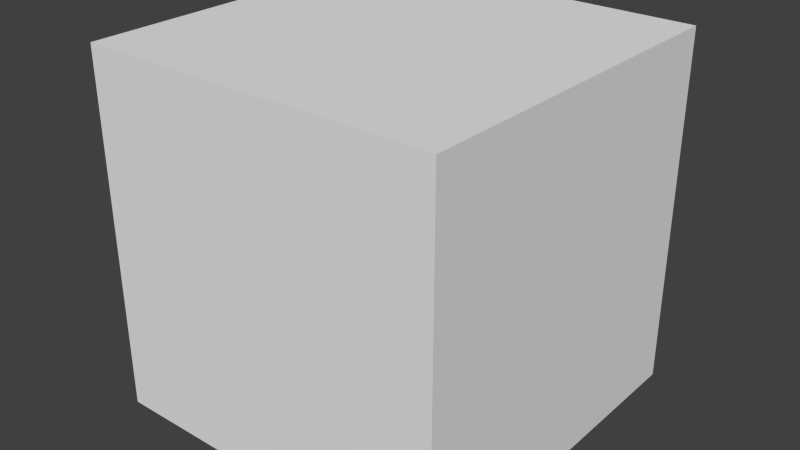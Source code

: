 # Source: Schild.blend  (saved by Blender 2.72.0; exported with 4.5.12 LTS)
import bpy
from mathutils import Matrix  # noqa: F401  (used for matrix-valued properties, if any)

bpy.ops.wm.read_factory_settings(use_empty=True)
scene = bpy.context.scene
scene.name = 'Scene'

# ---- collections
col_collection_1 = bpy.data.collections.new('Collection 1'); scene.collection.children.link(col_collection_1)

# ---- materials (node trees are filled in below, after node groups)
mat_material = bpy.data.materials.new('Material')
mat_material.alpha_threshold = 0.0
mat_material.use_transparent_shadow = False
mat_material.roughness = 0.5
mat_material.line_color = (0.0, 0.0, 0.0, 1.0)

# ---- material node trees

# ---- world
world_world = bpy.data.worlds.new('World'); scene.world = world_world
world_world.color = (0.05088, 0.05088, 0.05088)
world_world.use_sun_shadow = False
world_world.sun_shadow_jitter_overblur = 0.0
world_world.cycles.sampling_method = 'MANUAL'
world_world.cycles.sample_map_resolution = 256

# ---- meshes
me_cube = bpy.data.meshes.new('Cube')
me_cube.from_pydata([(0.5, 0.5, -0.5), (0.5, -0.5, -0.5), (-0.5, -0.5, -0.5), (-0.5, 0.5, -0.5), (0.5, 0.5, 0.5), (0.5, -0.5, 0.5), (-0.5, -0.5, 0.5), (-0.5, 0.5, 0.5), (0.5, -2.98e-08, -0.5), (8.941e-08, 0.5, -0.5), (0.5, 0.5, 0.0), (0.0, -0.5, -0.5), (0.5, -0.5, 0.0), (-0.5, 1.49e-07, -0.5), (-0.5, -0.5, 0.0), (-0.5, 0.5, 0.0), (0.5, -2.682e-07, 0.5), (1.192e-07, 0.5, 0.5), (-2.682e-07, -0.5, 0.5), (-0.5, 8.941e-08, 0.5), (2.98e-08, 5.96e-08, -0.5), (-7.451e-08, -8.941e-08, 0.5), (0.5, -1.49e-07, 0.0), (-1.49e-07, -0.5, 0.0), (-0.5, 1.192e-07, 0.0), (1.192e-07, 0.5, 0.0), (0.5, -0.25, -0.5), (-0.25, 0.5, -0.5), (0.5, 0.5, 0.25), (-0.25, -0.5, -0.5), (0.5, -0.5, 0.25), (-0.5, 0.25, -0.5), (-0.5, -0.5, 0.25), (-0.5, 0.5, 0.25), (0.5, -0.25, 0.5), (-0.25, 0.5, 0.5), (-0.25, -0.5, 0.5), (-0.5, 0.25, 0.5), (0.5, 0.25, -0.5), (0.25, 0.5, -0.5), (0.5, 0.5, -0.25), (0.25, -0.5, -0.5), (0.5, -0.5, -0.25), (-0.5, -0.25, -0.5), (-0.5, -0.5, -0.25), (-0.5, 0.5, -0.25), (0.5, 0.25, 0.5), (0.25, 0.5, 0.5), (0.25, -0.5, 0.5), (-0.5, -0.25, 0.5), (-0.25, 1.043e-07, -0.5), (0.25, 1.49e-08, -0.5), (5.96e-08, 0.25, -0.5), (1.49e-08, -0.25, -0.5), (-1.714e-07, -0.25, 0.5), (2.235e-08, 0.25, 0.5), (0.25, -1.788e-07, 0.5), (-0.25, 0.0, 0.5), (0.5, -0.25, 0.0), (0.5, 0.25, 0.0), (0.5, -8.941e-08, -0.25), (0.5, -2.086e-07, 0.25), (-0.25, -0.5, 0.0), (0.25, -0.5, 0.0), (-7.451e-08, -0.5, -0.25), (-2.086e-07, -0.5, 0.25), (-0.5, 0.25, 0.0), (-0.5, -0.25, 0.0), (-0.5, 1.341e-07, -0.25), (-0.5, 1.043e-07, 0.25), (-0.25, 0.5, 0.0), (0.25, 0.5, 0.0), (1.192e-07, 0.5, 0.25), (1.043e-07, 0.5, -0.25), (-0.25, -0.25, -0.5), (-0.25, -0.25, 0.5), (0.5, -0.25, 0.25), (-0.25, -0.5, 0.25), (-0.5, 0.25, 0.25), (-0.25, 0.5, -0.25), (-0.25, 0.25, -0.5), (0.25, 0.25, -0.5), (0.25, -0.25, -0.5), (0.25, -0.25, 0.5), (0.25, 0.25, 0.5), (-0.25, 0.25, 0.5), (0.5, -0.25, -0.25), (0.5, 0.25, -0.25), (0.5, 0.25, 0.25), (-0.25, -0.5, -0.25), (0.25, -0.5, -0.25), (0.25, -0.5, 0.25), (-0.5, 0.25, -0.25), (-0.5, -0.25, -0.25), (-0.5, -0.25, 0.25), (-0.25, 0.5, 0.25), (0.25, 0.5, 0.25), (0.25, 0.5, -0.25)], [], [(74, 29, 2, 43), (75, 49, 6, 36), (76, 34, 5, 30), (77, 36, 6, 32), (78, 37, 7, 33), (79, 27, 3, 45), (80, 50, 13, 31), (81, 51, 20, 52), (82, 41, 11, 53), (83, 54, 18, 48), (84, 55, 21, 56), (85, 37, 19, 57), (86, 58, 12, 42), (87, 59, 22, 60), (88, 46, 16, 61), (89, 62, 14, 44), (90, 63, 23, 64), (91, 48, 18, 65), (92, 66, 15, 45), (93, 67, 24, 68), (94, 49, 19, 69), (95, 70, 15, 33), (96, 71, 25, 72), (97, 39, 9, 73), (50, 74, 43, 13), (20, 53, 74, 50), (53, 11, 29, 74), (54, 75, 36, 18), (21, 57, 75, 54), (57, 19, 49, 75), (58, 76, 30, 12), (22, 61, 76, 58), (61, 16, 34, 76), (62, 77, 32, 14), (23, 65, 77, 62), (65, 18, 36, 77), (66, 78, 33, 15), (24, 69, 78, 66), (69, 19, 37, 78), (70, 79, 45, 15), (25, 73, 79, 70), (73, 9, 27, 79), (27, 80, 31, 3), (9, 52, 80, 27), (52, 20, 50, 80), (39, 81, 52, 9), (0, 38, 81, 39), (38, 8, 51, 81), (51, 82, 53, 20), (8, 26, 82, 51), (26, 1, 41, 82), (34, 83, 48, 5), (16, 56, 83, 34), (56, 21, 54, 83), (46, 84, 56, 16), (4, 47, 84, 46), (47, 17, 55, 84), (55, 85, 57, 21), (17, 35, 85, 55), (35, 7, 37, 85), (26, 86, 42, 1), (8, 60, 86, 26), (60, 22, 58, 86), (38, 87, 60, 8), (0, 40, 87, 38), (40, 10, 59, 87), (59, 88, 61, 22), (10, 28, 88, 59), (28, 4, 46, 88), (29, 89, 44, 2), (11, 64, 89, 29), (64, 23, 62, 89), (41, 90, 64, 11), (1, 42, 90, 41), (42, 12, 63, 90), (63, 91, 65, 23), (12, 30, 91, 63), (30, 5, 48, 91), (31, 92, 45, 3), (13, 68, 92, 31), (68, 24, 66, 92), (43, 93, 68, 13), (2, 44, 93, 43), (44, 14, 67, 93), (67, 94, 69, 24), (14, 32, 94, 67), (32, 6, 49, 94), (35, 95, 33, 7), (17, 72, 95, 35), (72, 25, 70, 95), (47, 96, 72, 17), (4, 28, 96, 47), (28, 10, 71, 96), (71, 97, 73, 25), (10, 40, 97, 71), (40, 0, 39, 97)])
_uv = me_cube.uv_layers.new(name='UVMap')
_uv.uv.foreach_set('vector', [0.25, 0.75, 0.25, 1.0, 0.0, 1.0, 0.0, 0.75, 0.25, 0.25, 1.9e-07, 0.25, 0.0, 3.799e-07, 0.25, 3.799e-07, 0.25, 0.25, 0.0, 0.25, 0.0, 0.0, 0.25, 0.0, 0.25, 0.75, 0.25, 1.0, 0.0, 1.0, 0.0, 0.75, 0.25, 0.75, 0.25, 1.0, 1.9e-07, 1.0, 1.9e-07, 0.75, 0.25, 0.25, 1.9e-07, 0.25, 0.0, 5.699e-07, 0.25, 5.699e-07, 0.25, 0.25, 0.25, 0.5, 0.0, 0.5, 1.9e-07, 0.25, 0.75, 0.25, 0.75, 0.5, 0.5, 0.5, 0.5, 0.25, 0.75, 0.75, 0.75, 1.0, 0.5, 1.0, 0.5, 0.75, 0.75, 0.25, 0.5, 0.25, 0.5, 1.9e-07, 0.75, 0.0, 0.75, 0.75, 0.5, 0.75, 0.5, 0.5, 0.75, 0.5, 0.25, 0.75, 1.9e-07, 0.75, 1.9e-07, 0.5, 0.25, 0.5, 0.75, 0.25, 0.5, 0.25, 0.5, 0.0, 0.75, 0.0, 0.75, 0.75, 0.5, 0.75, 0.5, 0.5, 0.75, 0.5, 0.25, 0.75, 0.0, 0.75, 0.0, 0.5, 0.25, 0.5, 0.25, 0.25, 0.25, 0.5, 0.0, 0.5, 0.0, 0.25, 0.75, 0.25, 0.75, 0.5, 0.5, 0.5, 0.5, 0.25, 0.75, 0.75, 0.75, 1.0, 0.5, 1.0, 0.5, 0.75, 0.25, 0.25, 0.25, 0.5, 0.0, 0.5, 0.0, 0.25, 0.75, 0.25, 0.75, 0.5, 0.5, 0.5, 0.5, 0.25, 0.75, 0.75, 0.75, 1.0, 0.5, 1.0, 0.5, 0.75, 0.75, 0.25, 0.5, 0.25, 0.5, 5.699e-07, 0.75, 3.799e-07, 0.75, 0.75, 0.5, 0.75, 0.5, 0.5, 0.75, 0.5, 0.25, 0.75, 1.9e-07, 0.75, 1.9e-07, 0.5, 0.25, 0.5, 0.25, 0.5, 0.25, 0.75, 0.0, 0.75, 0.0, 0.5, 0.5, 0.5, 0.5, 0.75, 0.25, 0.75, 0.25, 0.5, 0.5, 0.75, 0.5, 1.0, 0.25, 1.0, 0.25, 0.75, 0.5, 0.25, 0.25, 0.25, 0.25, 3.799e-07, 0.5, 1.9e-07, 0.5, 0.5, 0.25, 0.5, 0.25, 0.25, 0.5, 0.25, 0.25, 0.5, 1.9e-07, 0.5, 1.9e-07, 0.25, 0.25, 0.25, 0.5, 0.25, 0.25, 0.25, 0.25, 0.0, 0.5, 0.0, 0.5, 0.5, 0.25, 0.5, 0.25, 0.25, 0.5, 0.25, 0.25, 0.5, 0.0, 0.5, 0.0, 0.25, 0.25, 0.25, 0.25, 0.5, 0.25, 0.75, 0.0, 0.75, 0.0, 0.5, 0.5, 0.5, 0.5, 0.75, 0.25, 0.75, 0.25, 0.5, 0.5, 0.75, 0.5, 1.0, 0.25, 1.0, 0.25, 0.75, 0.25, 0.5, 0.25, 0.75, 1.9e-07, 0.75, 0.0, 0.5, 0.5, 0.5, 0.5, 0.75, 0.25, 0.75, 0.25, 0.5, 0.5, 0.75, 0.5, 1.0, 0.25, 1.0, 0.25, 0.75, 0.5, 0.25, 0.25, 0.25, 0.25, 5.699e-07, 0.5, 5.699e-07, 0.5, 0.5, 0.25, 0.5, 0.25, 0.25, 0.5, 0.25, 0.25, 0.5, 1.9e-07, 0.5, 1.9e-07, 0.25, 0.25, 0.25, 0.25, 0.0, 0.25, 0.25, 1.9e-07, 0.25, 1.9e-07, 0.0, 0.5, 0.0, 0.5, 0.25, 0.25, 0.25, 0.25, 0.0, 0.5, 0.25, 0.5, 0.5, 0.25, 0.5, 0.25, 0.25, 0.75, 0.0, 0.75, 0.25, 0.5, 0.25, 0.5, 0.0, 1.0, 0.0, 1.0, 0.25, 0.75, 0.25, 0.75, 0.0, 1.0, 0.25, 1.0, 0.5, 0.75, 0.5, 0.75, 0.25, 0.75, 0.5, 0.75, 0.75, 0.5, 0.75, 0.5, 0.5, 1.0, 0.5, 1.0, 0.75, 0.75, 0.75, 0.75, 0.5, 1.0, 0.75, 1.0, 1.0, 0.75, 1.0, 0.75, 0.75, 1.0, 0.25, 0.75, 0.25, 0.75, 0.0, 1.0, 0.0, 1.0, 0.5, 0.75, 0.5, 0.75, 0.25, 1.0, 0.25, 0.75, 0.5, 0.5, 0.5, 0.5, 0.25, 0.75, 0.25, 1.0, 0.75, 0.75, 0.75, 0.75, 0.5, 1.0, 0.5, 1.0, 1.0, 0.75, 1.0, 0.75, 0.75, 1.0, 0.75, 0.75, 1.0, 0.5, 1.0, 0.5, 0.75, 0.75, 0.75, 0.5, 0.75, 0.25, 0.75, 0.25, 0.5, 0.5, 0.5, 0.5, 1.0, 0.25, 1.0, 0.25, 0.75, 0.5, 0.75, 0.25, 1.0, 3.799e-07, 1.0, 1.9e-07, 0.75, 0.25, 0.75, 1.0, 0.25, 0.75, 0.25, 0.75, 0.0, 1.0, 0.0, 1.0, 0.5, 0.75, 0.5, 0.75, 0.25, 1.0, 0.25, 0.75, 0.5, 0.5, 0.5, 0.5, 0.25, 0.75, 0.25, 1.0, 0.75, 0.75, 0.75, 0.75, 0.5, 1.0, 0.5, 1.0, 1.0, 0.75, 1.0, 0.75, 0.75, 1.0, 0.75, 0.75, 1.0, 0.5, 1.0, 0.5, 0.75, 0.75, 0.75, 0.5, 0.75, 0.25, 0.75, 0.25, 0.5, 0.5, 0.5, 0.5, 1.0, 0.25, 1.0, 0.25, 0.75, 0.5, 0.75, 0.25, 1.0, 1.9e-07, 1.0, 0.0, 0.75, 0.25, 0.75, 0.25, 0.0, 0.25, 0.25, 0.0, 0.25, 0.0, 0.0, 0.5, 0.0, 0.5, 0.25, 0.25, 0.25, 0.25, 0.0, 0.5, 0.25, 0.5, 0.5, 0.25, 0.5, 0.25, 0.25, 0.75, 0.0, 0.75, 0.25, 0.5, 0.25, 0.5, 0.0, 1.0, 0.0, 1.0, 0.25, 0.75, 0.25, 0.75, 0.0, 1.0, 0.25, 1.0, 0.5, 0.75, 0.5, 0.75, 0.25, 0.75, 0.5, 0.75, 0.75, 0.5, 0.75, 0.5, 0.5, 1.0, 0.5, 1.0, 0.75, 0.75, 0.75, 0.75, 0.5, 1.0, 0.75, 1.0, 1.0, 0.75, 1.0, 0.75, 0.75, 0.25, 1.9e-07, 0.25, 0.25, 0.0, 0.25, 0.0, 1.9e-07, 0.5, 1.9e-07, 0.5, 0.25, 0.25, 0.25, 0.25, 1.9e-07, 0.5, 0.25, 0.5, 0.5, 0.25, 0.5, 0.25, 0.25, 0.75, 0.0, 0.75, 0.25, 0.5, 0.25, 0.5, 1.9e-07, 1.0, 0.0, 1.0, 0.25, 0.75, 0.25, 0.75, 0.0, 1.0, 0.25, 1.0, 0.5, 0.75, 0.5, 0.75, 0.25, 0.75, 0.5, 0.75, 0.75, 0.5, 0.75, 0.5, 0.5, 1.0, 0.5, 1.0, 0.75, 0.75, 0.75, 0.75, 0.5, 1.0, 0.75, 1.0, 1.0, 0.75, 1.0, 0.75, 0.75, 1.0, 0.25, 0.75, 0.25, 0.75, 3.799e-07, 1.0, 0.0, 1.0, 0.5, 0.75, 0.5, 0.75, 0.25, 1.0, 0.25, 0.75, 0.5, 0.5, 0.5, 0.5, 0.25, 0.75, 0.25, 1.0, 0.75, 0.75, 0.75, 0.75, 0.5, 1.0, 0.5, 1.0, 1.0, 0.75, 1.0, 0.75, 0.75, 1.0, 0.75, 0.75, 1.0, 0.5, 1.0, 0.5, 0.75, 0.75, 0.75, 0.5, 0.75, 0.25, 0.75, 0.25, 0.5, 0.5, 0.5, 0.5, 1.0, 0.25, 1.0, 0.25, 0.75, 0.5, 0.75, 0.25, 1.0, 1.9e-07, 1.0, 1.9e-07, 0.75, 0.25, 0.75])
me_cube.materials.append(mat_material)
me_cube.use_remesh_preserve_volume = False
me_cube.use_remesh_preserve_attributes = False
me_cube.use_mirror_vertex_groups = False
me_cube.update()

# ---- objects
ob_schild = bpy.data.objects.new('Schild', me_cube)

# ---- transforms, parenting, visibility, modifiers, constraints
ob_schild.location = (0.0, 0.0, 0.0)
ob_schild.lock_rotations_4d = False
ob_schild.empty_display_type = 'ARROWS'
ob_schild.lineart.crease_threshold = 0.0

# ---- collection membership
col_collection_1.objects.link(ob_schild)

# ---- scene / render settings (as saved in the file)
scene.frame_start = 1; scene.frame_end = 250; scene.frame_set(1)
scene.render.engine = 'BLENDER_EEVEE_NEXT'
scene.render.resolution_percentage = 50
scene.render.dither_intensity = 0.0
scene.cycles.use_denoising = False
scene.cycles.samples = 10
scene.cycles.sampling_pattern = 'TABULATED_SOBOL'
scene.cycles.light_sampling_threshold = 0.0
scene.cycles.use_adaptive_sampling = False
scene.cycles.use_light_tree = False
scene.cycles.blur_glossy = 0.0
scene.cycles.pixel_filter_type = 'GAUSSIAN'
scene.cycles.sample_clamp_indirect = 0.0
scene.view_settings.view_transform = 'Standard'
bpy.context.view_layer.update()

# ---- added for rendering (the .blend has no active camera and no usable light): camera, sun
cam_auto = bpy.data.cameras.new('AutoCamera')
cam_auto.lens = 50.0
cam_auto.sensor_width = 36.0
cam_auto.clip_end = 1000.0
ob_auto_camera = bpy.data.objects.new('AutoCamera', cam_auto)
scene.collection.objects.link(ob_auto_camera)
ob_auto_camera.location = (1.60254, -1.92304, 1.28203)
ob_auto_camera.rotation_euler = (1.09748, -7.21219e-08, 0.694738)
scene.camera = ob_auto_camera
light_auto_sun = bpy.data.lights.new('AutoSun', 'SUN')
light_auto_sun.energy = 3.0
light_auto_sun.angle = 0.0523599
ob_auto_sun = bpy.data.objects.new('AutoSun', light_auto_sun)
scene.collection.objects.link(ob_auto_sun)
ob_auto_sun.rotation_euler = (0.872665, 0.174533, 0.523599)
bpy.context.view_layer.update()
